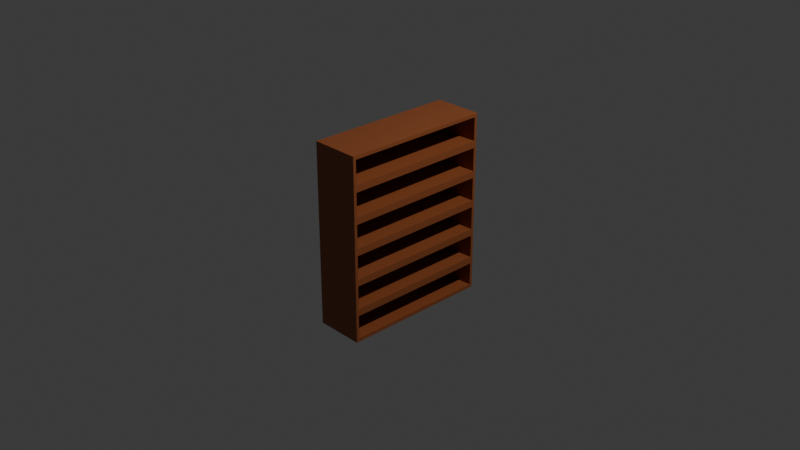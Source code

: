 # Source: bookshelves.blend  (saved by Blender 4.0.36; exported with 4.5.12 LTS)
import bpy
from mathutils import Matrix  # noqa: F401  (used for matrix-valued properties, if any)

bpy.ops.wm.read_factory_settings(use_empty=True)
scene = bpy.context.scene
scene.name = 'Scene'

# ---- collections
col_collection = bpy.data.collections.new('Collection'); scene.collection.children.link(col_collection)

# ---- materials (node trees are filled in below, after node groups)
mat_bookshelves = bpy.data.materials.new('BookShelves')
mat_bookshelves.alpha_threshold = 0.0
mat_bookshelves.use_transparent_shadow = False
mat_bookshelves.roughness = 0.5
mat_bookshelves.line_color = (0.0, 0.0, 0.0, 1.0)

# ---- material node trees
mat_bookshelves.use_nodes = True; mat_bookshelves.node_tree.nodes.clear()
_N = mat_bookshelves.node_tree.nodes; _L = mat_bookshelves.node_tree.links
n0 = _N.new('ShaderNodeOutputMaterial'); n0.name = 'Material Output'; n0.location = (300, 300)
n1 = _N.new('ShaderNodeBsdfPrincipled'); n1.name = 'Principled BSDF'; n1.location = (10, 300)
n1.inputs[0].default_value = (0.3124, 0.08877, 0.02818, 1.0)
n1.inputs[3].default_value = 1.45
_L.new(n1.outputs[0], n0.inputs[0])
n0.is_active_output = True

# ---- world
world_world = bpy.data.worlds.new('World'); scene.world = world_world
world_world.use_nodes = True; world_world.node_tree.nodes.clear()
_N = world_world.node_tree.nodes; _L = world_world.node_tree.links
n0 = _N.new('ShaderNodeOutputWorld'); n0.name = 'World Output'; n0.location = (300, 300)
n1 = _N.new('ShaderNodeBackground'); n1.name = 'Background'; n1.location = (10, 300)
n1.inputs[0].default_value = (0.05088, 0.05088, 0.05088, 1.0)
_L.new(n1.outputs[0], n0.inputs[0])
n0.is_active_output = True
world_world.color = (0.05088, 0.05088, 0.05088)
world_world.use_sun_shadow = False
world_world.sun_shadow_jitter_overblur = 0.0

# ---- cameras
cam_camera = bpy.data.cameras.new('Camera')
cam_camera.clip_end = 100.0
cam_camera.ortho_scale = 7.314

# ---- lights
light_light = bpy.data.lights.new('Light', 'POINT')
light_light.transmission_factor = 0.0
light_light.use_soft_falloff = False
light_light.energy = 1000.0
light_light.shadow_soft_size = 0.1
light_light.shadow_maximum_resolution = 0.006
light_light.use_absolute_resolution = True

# ---- meshes
me_cube = bpy.data.meshes.new('Cube')
me_cube.from_pydata([(1.0, 1.0, 1.0), (1.0, 1.0, -1.0), (1.0, -1.0, 1.0), (1.0, -1.0, -1.0), (-1.0, 1.0, 1.0), (-1.0, 1.0, -1.0), (-1.0, -1.0, 1.0), (-1.0, -1.0, -1.0), (1.0, 1.0, 0.6667), (1.0, 1.0, 0.3333), (1.0, 1.0, -2.98e-08), (1.0, 1.0, -0.3333), (1.0, 1.0, -0.6667), (-1.0, -1.0, -0.6667), (-1.0, -1.0, -0.3333), (-1.0, -1.0, 2.98e-08), (-1.0, -1.0, 0.3333), (-1.0, -1.0, 0.6667), (1.0, -1.0, 0.6667), (1.0, -1.0, 0.3333), (1.0, -1.0, -2.98e-08), (1.0, -1.0, -0.3333), (1.0, -1.0, -0.6667), (-1.0, 1.0, 0.6667), (-1.0, 1.0, 0.3333), (-1.0, 1.0, -2.98e-08), (-1.0, 1.0, -0.3333), (-1.0, 1.0, -0.6667), (1.0, 0.9612, 0.7055), (1.0, 0.9612, 0.9612), (1.0, -0.9612, 0.9612), (1.0, -0.9612, 0.7055), (1.0, 0.9612, -0.9612), (1.0, 0.9612, -0.7055), (1.0, -0.9612, -0.7055), (1.0, -0.9612, -0.9612), (1.0, 0.9612, -0.6278), (1.0, 0.9612, -0.3722), (1.0, -0.9612, -0.3722), (1.0, -0.9612, -0.6278), (1.0, 0.9612, -0.2945), (1.0, 0.9612, -0.03882), (1.0, -0.9612, -0.03882), (1.0, -0.9612, -0.2945), (1.0, 0.9612, 0.03882), (1.0, 0.9612, 0.2945), (1.0, -0.9612, 0.2945), (1.0, -0.9612, 0.03882), (1.0, 0.9612, 0.3722), (1.0, 0.9612, 0.6278), (1.0, -0.9612, 0.6278), (1.0, -0.9612, 0.3722), (-0.7331, 0.9612, 0.9612), (-0.7331, 0.9612, 0.7055), (-0.7331, -0.9612, 0.7055), (-0.7331, -0.9612, 0.9612), (-0.7331, 0.9612, -0.7055), (-0.7331, 0.9612, -0.9612), (-0.7331, -0.9612, -0.9612), (-0.7331, -0.9612, -0.7055), (-0.7331, 0.9612, -0.3722), (-0.7331, 0.9612, -0.6278), (-0.7331, -0.9612, -0.6278), (-0.7331, -0.9612, -0.3722), (-0.7331, 0.9612, -0.03882), (-0.7331, 0.9612, -0.2945), (-0.7331, -0.9612, -0.2945), (-0.7331, -0.9612, -0.03882), (-0.7331, 0.9612, 0.2945), (-0.7331, 0.9612, 0.03882), (-0.7331, -0.9612, 0.03882), (-0.7331, -0.9612, 0.2945), (-0.7331, 0.9612, 0.6278), (-0.7331, 0.9612, 0.3722), (-0.7331, -0.9612, 0.3722), (-0.7331, -0.9612, 0.6278)], [], [(0, 4, 6, 2), (18, 2, 6, 17), (17, 6, 4, 23), (5, 1, 3, 7), (35, 32, 57, 58), (23, 4, 0, 8), (5, 27, 12, 1), (27, 26, 11, 12), (26, 25, 10, 11), (25, 24, 9, 10), (24, 23, 8, 9), (36, 37, 60, 61), (31, 28, 53, 54), (32, 33, 56, 57), (28, 29, 52, 53), (50, 51, 74, 75), (7, 13, 27, 5), (13, 14, 26, 27), (14, 15, 25, 26), (15, 16, 24, 25), (16, 17, 23, 24), (3, 22, 13, 7), (22, 21, 14, 13), (21, 20, 15, 14), (20, 19, 16, 15), (19, 18, 17, 16), (8, 0, 29, 28), (0, 2, 30, 29), (2, 18, 31, 30), (18, 8, 28, 31), (1, 12, 33, 32), (12, 22, 34, 33), (22, 3, 35, 34), (3, 1, 32, 35), (12, 11, 37, 36), (11, 21, 38, 37), (21, 22, 39, 38), (22, 12, 36, 39), (11, 10, 41, 40), (10, 20, 42, 41), (20, 21, 43, 42), (21, 11, 40, 43), (10, 9, 45, 44), (9, 19, 46, 45), (19, 20, 47, 46), (20, 10, 44, 47), (9, 8, 49, 48), (8, 18, 50, 49), (18, 19, 51, 50), (19, 9, 48, 51), (53, 52, 55, 54), (57, 56, 59, 58), (61, 60, 63, 62), (65, 64, 67, 66), (69, 68, 71, 70), (73, 72, 75, 74), (40, 41, 64, 65), (29, 30, 55, 52), (39, 36, 61, 62), (44, 45, 68, 69), (33, 34, 59, 56), (43, 40, 65, 66), (48, 49, 72, 73), (30, 31, 54, 55), (37, 38, 63, 60), (47, 44, 69, 70), (34, 35, 58, 59), (41, 42, 67, 64), (51, 48, 73, 74), (38, 39, 62, 63), (45, 46, 71, 68), (42, 43, 66, 67), (49, 50, 75, 72), (46, 47, 70, 71)])
_uv = me_cube.uv_layers.new(name='UVMap')
_uv.uv.foreach_set('vector', [0.625, 0.5, 0.875, 0.5, 0.875, 0.75, 0.625, 0.75, 0.5833, 0.75, 0.625, 0.75, 0.625, 1.0, 0.5833, 1.0, 0.5833, 0.0, 0.625, 0.0, 0.625, 0.25, 0.5833, 0.25, 0.125, 0.5, 0.375, 0.5, 0.375, 0.75, 0.125, 0.75, 0.3799, 0.7451, 0.3799, 0.5049, 0.3799, 0.5049, 0.3799, 0.7451, 0.5833, 0.25, 0.625, 0.25, 0.625, 0.5, 0.5833, 0.5, 0.375, 0.25, 0.4167, 0.25, 0.4167, 0.5, 0.375, 0.5, 0.4167, 0.25, 0.4583, 0.25, 0.4583, 0.5, 0.4167, 0.5, 0.4583, 0.25, 0.5, 0.25, 0.5, 0.5, 0.4583, 0.5, 0.5, 0.25, 0.5417, 0.25, 0.5417, 0.5, 0.5, 0.5, 0.5417, 0.25, 0.5833, 0.25, 0.5833, 0.5, 0.5417, 0.5, 0.4215, 0.5049, 0.4535, 0.5049, 0.4535, 0.5049, 0.4215, 0.5049, 0.5882, 0.7451, 0.5882, 0.5049, 0.5882, 0.5049, 0.5882, 0.7451, 0.3799, 0.5049, 0.4118, 0.5049, 0.4118, 0.5049, 0.3799, 0.5049, 0.5882, 0.5049, 0.6201, 0.5049, 0.6201, 0.5049, 0.5882, 0.5049, 0.5785, 0.7451, 0.5465, 0.7451, 0.5465, 0.7451, 0.5785, 0.7451, 0.375, 0.0, 0.4167, 0.0, 0.4167, 0.25, 0.375, 0.25, 0.4167, 0.0, 0.4583, 0.0, 0.4583, 0.25, 0.4167, 0.25, 0.4583, 0.0, 0.5, 0.0, 0.5, 0.25, 0.4583, 0.25, 0.5, 0.0, 0.5417, 0.0, 0.5417, 0.25, 0.5, 0.25, 0.5417, 0.0, 0.5833, 0.0, 0.5833, 0.25, 0.5417, 0.25, 0.375, 0.75, 0.4167, 0.75, 0.4167, 1.0, 0.375, 1.0, 0.4167, 0.75, 0.4583, 0.75, 0.4583, 1.0, 0.4167, 1.0, 0.4583, 0.75, 0.5, 0.75, 0.5, 1.0, 0.4583, 1.0, 0.5, 0.75, 0.5417, 0.75, 0.5417, 1.0, 0.5, 1.0, 0.5417, 0.75, 0.5833, 0.75, 0.5833, 1.0, 0.5417, 1.0, 0.5833, 0.5, 0.625, 0.5, 0.6201, 0.5049, 0.5882, 0.5049, 0.625, 0.5, 0.625, 0.75, 0.6201, 0.7451, 0.6201, 0.5049, 0.625, 0.75, 0.5833, 0.75, 0.5882, 0.7451, 0.6201, 0.7451, 0.5833, 0.75, 0.5833, 0.5, 0.5882, 0.5049, 0.5882, 0.7451, 0.375, 0.5, 0.4167, 0.5, 0.4118, 0.5049, 0.3799, 0.5049, 0.4167, 0.5, 0.4167, 0.75, 0.4118, 0.7451, 0.4118, 0.5049, 0.4167, 0.75, 0.375, 0.75, 0.3799, 0.7451, 0.4118, 0.7451, 0.375, 0.75, 0.375, 0.5, 0.3799, 0.5049, 0.3799, 0.7451, 0.4167, 0.5, 0.4583, 0.5, 0.4535, 0.5049, 0.4215, 0.5049, 0.4583, 0.5, 0.4583, 0.75, 0.4535, 0.7451, 0.4535, 0.5049, 0.4583, 0.75, 0.4167, 0.75, 0.4215, 0.7451, 0.4535, 0.7451, 0.4167, 0.75, 0.4167, 0.5, 0.4215, 0.5049, 0.4215, 0.7451, 0.4583, 0.5, 0.5, 0.5, 0.4951, 0.5049, 0.4632, 0.5049, 0.5, 0.5, 0.5, 0.75, 0.4951, 0.7451, 0.4951, 0.5049, 0.5, 0.75, 0.4583, 0.75, 0.4632, 0.7451, 0.4951, 0.7451, 0.4583, 0.75, 0.4583, 0.5, 0.4632, 0.5049, 0.4632, 0.7451, 0.5, 0.5, 0.5417, 0.5, 0.5368, 0.5049, 0.5049, 0.5049, 0.5417, 0.5, 0.5417, 0.75, 0.5368, 0.7451, 0.5368, 0.5049, 0.5417, 0.75, 0.5, 0.75, 0.5049, 0.7451, 0.5368, 0.7451, 0.5, 0.75, 0.5, 0.5, 0.5049, 0.5049, 0.5049, 0.7451, 0.5417, 0.5, 0.5833, 0.5, 0.5785, 0.5049, 0.5465, 0.5049, 0.5833, 0.5, 0.5833, 0.75, 0.5785, 0.7451, 0.5785, 0.5049, 0.5833, 0.75, 0.5417, 0.75, 0.5465, 0.7451, 0.5785, 0.7451, 0.5417, 0.75, 0.5417, 0.5, 0.5465, 0.5049, 0.5465, 0.7451, 0.5882, 0.5049, 0.6201, 0.5049, 0.6201, 0.7451, 0.5882, 0.7451, 0.3799, 0.5049, 0.4118, 0.5049, 0.4118, 0.7451, 0.3799, 0.7451, 0.4215, 0.5049, 0.4535, 0.5049, 0.4535, 0.7451, 0.4215, 0.7451, 0.4632, 0.5049, 0.4951, 0.5049, 0.4951, 0.7451, 0.4632, 0.7451, 0.5049, 0.5049, 0.5368, 0.5049, 0.5368, 0.7451, 0.5049, 0.7451, 0.5465, 0.5049, 0.5785, 0.5049, 0.5785, 0.7451, 0.5465, 0.7451, 0.4632, 0.5049, 0.4951, 0.5049, 0.4951, 0.5049, 0.4632, 0.5049, 0.6201, 0.5049, 0.6201, 0.7451, 0.6201, 0.7451, 0.6201, 0.5049, 0.4215, 0.7451, 0.4215, 0.5049, 0.4215, 0.5049, 0.4215, 0.7451, 0.5049, 0.5049, 0.5368, 0.5049, 0.5368, 0.5049, 0.5049, 0.5049, 0.4118, 0.5049, 0.4118, 0.7451, 0.4118, 0.7451, 0.4118, 0.5049, 0.4632, 0.7451, 0.4632, 0.5049, 0.4632, 0.5049, 0.4632, 0.7451, 0.5465, 0.5049, 0.5785, 0.5049, 0.5785, 0.5049, 0.5465, 0.5049, 0.6201, 0.7451, 0.5882, 0.7451, 0.5882, 0.7451, 0.6201, 0.7451, 0.4535, 0.5049, 0.4535, 0.7451, 0.4535, 0.7451, 0.4535, 0.5049, 0.5049, 0.7451, 0.5049, 0.5049, 0.5049, 0.5049, 0.5049, 0.7451, 0.4118, 0.7451, 0.3799, 0.7451, 0.3799, 0.7451, 0.4118, 0.7451, 0.4951, 0.5049, 0.4951, 0.7451, 0.4951, 0.7451, 0.4951, 0.5049, 0.5465, 0.7451, 0.5465, 0.5049, 0.5465, 0.5049, 0.5465, 0.7451, 0.4535, 0.7451, 0.4215, 0.7451, 0.4215, 0.7451, 0.4535, 0.7451, 0.5368, 0.5049, 0.5368, 0.7451, 0.5368, 0.7451, 0.5368, 0.5049, 0.4951, 0.7451, 0.4632, 0.7451, 0.4632, 0.7451, 0.4951, 0.7451, 0.5785, 0.5049, 0.5785, 0.7451, 0.5785, 0.7451, 0.5785, 0.5049, 0.5368, 0.7451, 0.5049, 0.7451, 0.5049, 0.7451, 0.5368, 0.7451])
me_cube.materials.append(mat_bookshelves)
me_cube.use_mirror_vertex_groups = False
me_cube.update()

# ---- objects
ob_cube = bpy.data.objects.new('Cube', me_cube)
ob_light = bpy.data.objects.new('Light', light_light)
ob_camera = bpy.data.objects.new('Camera', cam_camera)

# ---- transforms, parenting, visibility, modifiers, constraints
ob_cube.location = (0.0, 0.0, 0.0)
ob_cube.scale = (0.2643, 0.8254, 1.0)
ob_cube.lock_rotations_4d = False
ob_cube.empty_display_type = 'ARROWS'
ob_cube.lineart.crease_threshold = 0.0
ob_light.location = (4.076, 1.005, 5.904)
ob_light.rotation_euler = (0.6503, 0.05522, 1.866)
ob_light.lock_rotations_4d = False
ob_light.empty_display_type = 'ARROWS'
ob_light.color = (0.0, 0.0, 0.0, 0.0)
ob_light.lineart.crease_threshold = 0.0
ob_camera.location = (7.359, -6.926, 4.958)
ob_camera.rotation_euler = (1.109, 0.0, 0.8149)
ob_camera.lock_rotations_4d = False
ob_camera.empty_display_type = 'ARROWS'
ob_camera.color = (0.0, 0.0, 0.0, 0.0)
ob_camera.display_type = 'WIRE'
ob_camera.lineart.crease_threshold = 0.0

# ---- collection membership
col_collection.objects.link(ob_cube)
col_collection.objects.link(ob_light)
col_collection.objects.link(ob_camera)

# ---- scene / render settings (as saved in the file)
scene.camera = ob_camera
scene.frame_start = 1; scene.frame_end = 250; scene.frame_set(1)
scene.render.engine = 'BLENDER_EEVEE_NEXT'
scene.cycles.sampling_pattern = 'TABULATED_SOBOL'
bpy.context.view_layer.update()
